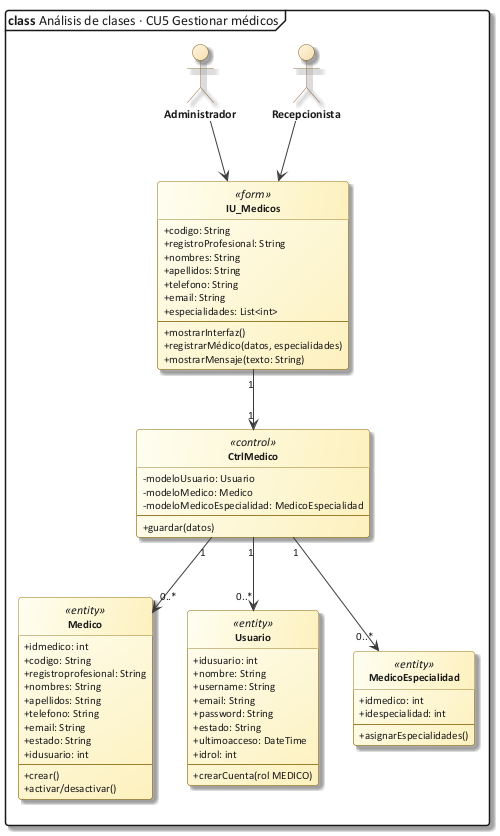

The diagram above was rendered by PlantUML. Its source (embedded in the PNG):
@startuml 28_clase_cu05
!include C:/Users/Sergio Estaca Paco/Desktop/HeadSalud/Docs/diagramas/estilo_ea.iuml
mainframe **class** Análisis de clases · CU5 Gestionar médicos
allowmixing
hide circle
skinparam classAttributeIconSize 0
actor "Administrador" as ADM
actor "Recepcionista" as REC
class "IU_Medicos" as IU <<form>> {
  + codigo: String
  + registroProfesional: String
  + nombres: String
  + apellidos: String
  + telefono: String
  + email: String
  + especialidades: List<int>
  --
  + mostrarInterfaz()
  + registrarMédico(datos, especialidades)
  + mostrarMensaje(texto: String)
}
class "CtrlMedico" as C <<control>> {
  - modeloUsuario: Usuario
  - modeloMedico: Medico
  - modeloMedicoEspecialidad: MedicoEspecialidad
  --
  + guardar(datos)
}
class "Medico" as M <<entity>> {
  + idmedico: int
  + codigo: String
  + registroprofesional: String
  + nombres: String
  + apellidos: String
  + telefono: String
  + email: String
  + estado: String
  + idusuario: int
  --
  + crear()
  + activar/desactivar()
}
class "Usuario" as U <<entity>> {
  + idusuario: int
  + nombre: String
  + username: String
  + email: String
  + password: String
  + estado: String
  + ultimoacceso: DateTime
  + idrol: int
  --
  + crearCuenta(rol MEDICO)
}
class "MedicoEspecialidad" as ME <<entity>> {
  + idmedico: int
  + idespecialidad: int
  --
  + asignarEspecialidades()
}
ADM --> IU
REC --> IU
IU "1" --> "1" C
C "1" --> "0..*" U
C "1" --> "0..*" M
C "1" --> "0..*" ME
@enduml